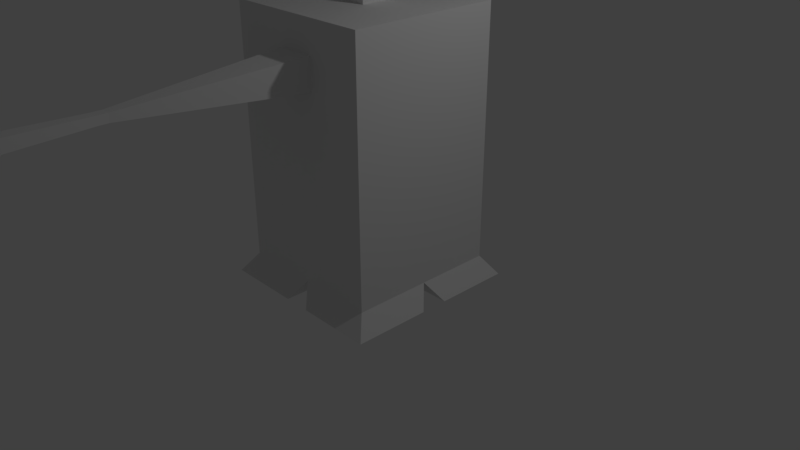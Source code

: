 # Source: sample_fighter.blend  (saved by Blender 2.78.0; exported with 4.5.12 LTS)
import bpy
from mathutils import Matrix  # noqa: F401  (used for matrix-valued properties, if any)

bpy.ops.wm.read_factory_settings(use_empty=True)
scene = bpy.context.scene
scene.name = 'Scene'

# ---- collections
col_collection_1 = bpy.data.collections.new('Collection 1'); scene.collection.children.link(col_collection_1)

# ---- materials (node trees are filled in below, after node groups)
mat_material = bpy.data.materials.new('Material')
mat_material.alpha_threshold = 0.0
mat_material.use_transparent_shadow = False
mat_material.roughness = 0.5
mat_material.line_color = (0.0, 0.0, 0.0, 1.0)

# ---- material node trees

# ---- world
world_world = bpy.data.worlds.new('World'); scene.world = world_world
world_world.color = (0.05088, 0.05088, 0.05088)
world_world.use_sun_shadow = False
world_world.sun_shadow_jitter_overblur = 0.0
world_world.cycles.sampling_method = 'MANUAL'

# ---- cameras
cam_camera = bpy.data.cameras.new('Camera')
cam_camera.clip_end = 100.0
cam_camera.lens = 35.0
cam_camera.sensor_width = 32.0
cam_camera.sensor_height = 18.0
cam_camera.ortho_scale = 7.314
cam_camera.dof.focus_distance = 0.0
cam_camera.dof.aperture_fstop = 128.0

# ---- lights
light_lamp = bpy.data.lights.new('Lamp', 'POINT')
light_lamp.transmission_factor = 0.0
light_lamp.cutoff_distance = 30.0
light_lamp.energy = 100.0
light_lamp.shadow_buffer_clip_start = 1.001
light_lamp.shadow_soft_size = 0.1
light_lamp.shadow_maximum_resolution = 0.006
light_lamp.use_absolute_resolution = True

# ---- meshes
me_cube = bpy.data.meshes.new('Cube')
me_cube.from_pydata([(1.0, 1.0, -1.0), (1.0, -1.0, -1.0), (-1.0, -1.0, -1.0), (-1.0, 1.0, -1.0), (1.0, 1.0, 1.0), (1.0, -1.0, 1.0), (-1.0, -1.0, 1.0), (-1.0, 1.0, 1.0), (1.0, -1.0, 1.0), (0.2079, -0.2079, 1.0), (0.2079, 0.2079, 1.0), (1.0, 1.0, 1.0), (1.0, 1.0, 1.0), (0.2079, 0.2079, 1.0), (0.2079, -0.2079, 1.0), (1.0, -1.0, 1.0), (-1.0, 1.0, 1.0), (-0.2079, 0.2079, 1.0), (-0.2079, -0.2079, 1.0), (-1.0, -1.0, 1.0), (-1.0, 1.0, 1.0), (-0.2079, 0.2079, 1.0), (-0.2079, -0.2079, 1.0), (-1.0, -1.0, 1.0), (0.2079, 0.2079, 1.631), (0.2079, -0.2079, 1.631), (-0.2079, 0.2079, 1.631), (-0.2079, -0.2079, 1.631), (0.9812, 0.9812, 1.689), (0.9812, -0.9812, 1.689), (-0.9812, 0.9812, 1.689), (-0.9812, -0.9812, 1.689), (0.9812, 0.9812, 2.482), (0.328, 0.328, 2.555), (0.328, -0.328, 2.555), (0.9812, -0.9812, 2.482), (-0.9812, 0.9812, 2.482), (-0.328, 0.328, 2.555), (-0.328, -0.328, 2.555), (-0.9812, -0.9812, 2.482), (1.0, -5.96e-08, -1.0), (1.788e-07, 1.0, -1.0), (1.0, 1.0, 0.0), (0.0, -1.0, -1.0), (1.0, -1.0, 0.0), (-1.0, 2.98e-07, -1.0), (-1.0, -1.0, 0.0), (-1.0, 1.0, 0.0), (1.0, -5.364e-07, 1.0), (-1.0, 1.788e-07, 1.0), (-4.47e-08, 0.2079, 1.0), (0.604, -0.604, 1.0), (0.604, 0.604, 1.0), (0.2079, -2.831e-07, 1.0), (-0.604, 0.604, 1.0), (1.0, -5.96e-07, 1.0), (-0.2079, -0.2079, 1.0), (0.2079, -2.831e-07, 1.0), (1.0, -1.0, 1.0), (1.0, -5.96e-07, 1.0), (-4.47e-08, 0.2079, 1.0), (-0.2079, -1.341e-07, 1.0), (1.0, -1.0, 1.0), (1.0, 1.0, 1.0), (-0.604, -0.604, 1.0), (-0.2079, -1.341e-07, 1.0), (-1.0, 1.788e-07, 1.0), (0.2079, -0.2079, 1.0), (1.0, 1.0, 1.0), (0.2079, 0.2079, 1.0), (-0.2079, 0.2079, 1.0), (0.2079, -2.831e-07, 1.631), (-4.47e-08, 0.2079, 1.631), (-0.2079, -1.341e-07, 1.631), (0.2079, 0.2079, 1.316), (0.2079, -0.2079, 1.316), (-0.2079, -0.2079, 1.316), (-0.2079, 0.2079, 1.316), (0.9812, -5.364e-07, 1.689), (-0.9812, 2.384e-07, 1.689), (-0.5945, 0.5945, 1.66), (0.5945, 0.5945, 1.66), (0.5945, -0.5945, 1.66), (-0.5945, -0.5945, 1.66), (0.6546, 0.6546, 2.518), (0.328, -2.98e-07, 2.555), (0.6546, -0.6546, 2.518), (0.9812, -5.364e-07, 2.482), (-0.6546, 0.6546, 2.518), (0.0, 0.328, 2.555), (-2.384e-07, -0.328, 2.555), (-0.6546, -0.6546, 2.518), (-0.328, -2.98e-08, 2.555), (-0.9812, 1.788e-07, 2.482), (0.9812, -0.9812, 2.086), (0.9812, 0.9812, 2.086), (-0.9812, 0.9812, 2.086), (-0.9812, -0.9812, 2.086), (0.9812, -5.364e-07, 2.086), (-0.6546, 7.451e-08, 2.518), (0.6546, -4.172e-07, 2.518), (-1.192e-07, -1.49e-07, 2.555), (-0.5945, 5.215e-08, 1.66), (0.5945, -4.098e-07, 1.66), (-0.9812, 2.086e-07, 2.086), (-4.47e-08, 0.2079, 1.316), (-0.2079, -1.341e-07, 1.316), (-4.47e-08, 0.2079, 1.0), (-0.2079, -1.341e-07, 1.0), (0.2079, -2.831e-07, 1.0), (-0.604, 2.235e-08, 1.0), (1.0, -5.662e-07, 1.0), (1.0, -5.96e-07, 1.0), (0.2079, -2.831e-07, 1.316), (-1.0, 2.384e-07, 0.0), (1.0, -2.98e-07, 0.0), (0.604, -4.396e-07, 1.0), (5.96e-08, 1.192e-07, -1.0), (1.0, -1.0, 0.5), (-1.0, -1.0, 0.5), (-5.364e-07, -1.0, 1.0), (-2.98e-07, -1.0, 0.0), (0.01447, -0.9935, 0.4999), (1.0, -1.0, 0.75), (-1.0, -1.0, 0.75), (-0.5, -1.0, 1.0), (0.5, -1.0, 0.0), (1.0, -1.0, 0.25), (-1.0, -1.0, 0.25), (0.5, -1.0, 1.0), (-0.5, -1.0, 0.0), (0.0, -1.0, -1.0), (-0.18, -0.18, -1.16), (5.96e-08, 1.192e-07, -1.0), (0.008118, -0.9997, 0.75), (1.18, -1.18, -1.16), (1.18, 1.18, -1.16), (0.0, -1.0, -1.0), (1.0, -5.96e-08, -1.0), (1.0, -1.0, 0.875), (-1.0, -1.0, 0.875), (-0.75, -1.0, 1.0), (0.75, -1.0, 0.0), (1.0, -1.0, 0.375), (-1.0, -1.0, 0.375), (0.25, -1.0, 1.0), (-0.25, -1.0, 0.0), (-1.0, -1.0, -1.0), (0.25, -1.0, 0.5), (1.0, -5.96e-08, -1.0), (0.06778, -3.207, 0.5944), (1.0, -1.0, 0.625), (-1.0, -1.0, 0.625), (-0.25, -1.0, 1.0), (0.25, -1.0, 0.0), (1.0, -1.0, 0.125), (-1.0, -1.0, 0.125), (0.75, -1.0, 1.0), (-0.75, -1.0, 0.0), (-0.2355, -0.9935, 0.4999), (-0.18, -1.18, -1.16), (-0.18, 1.18, -1.16), (-0.18, 0.18, -1.16), (0.2581, -0.9997, 0.75), (0.18, -0.18, -1.16), (1.18, -0.18, -1.16), (-1.18, -1.18, -1.16), (0.25, -1.0, 0.25), (1.18, 0.18, -1.16), (-1.18, 0.18, -1.16), (0.18, 0.18, -1.16), (5.96e-08, 1.192e-07, -1.0), (-0.25, -1.0, 0.25), (1.0, -5.96e-08, -1.0), (1.788e-07, 1.0, -1.0), (5.96e-08, 1.192e-07, -1.0), (-0.2419, -0.9997, 0.75), (-1.0, 2.98e-07, -1.0), (1.0, -1.0, -1.0), (-0.25, -1.0, 0.875), (-0.2419, -0.9997, 0.625), (1.0, 1.0, -1.0), (-0.25, -1.0, 0.375), (-0.25, -1.0, 0.125), (1.0, -1.0, -1.0), (0.18, 1.18, -1.16), (-1.18, 1.18, -1.16), (0.25, -1.0, 0.125), (-1.18, -0.18, -1.16), (0.18, -1.18, -1.16), (0.2581, -0.9997, 0.625), (0.25, -1.0, 0.875), (0.25, -1.0, 0.375), (-1.0, 1.0, -1.0), (0.0, -1.0, -1.0), (0.009784, -3.205, 0.5944), (0.06978, -3.207, 0.656), (-0.05334, -3.207, 0.656), (-0.05178, -3.205, 0.5944), (-0.05334, -3.207, 0.656), (0.06978, -3.207, 0.656), (-0.05178, -3.205, 0.5944), (0.06778, -3.207, 0.5944), (-0.05253, -3.319, 0.5939), (0.06703, -3.321, 0.5939), (-0.05409, -3.321, 0.6555), (0.06903, -3.321, 0.6555), (-0.09477, -4.415, 0.5709), (0.09466, -4.418, 0.5709), (-0.09725, -4.418, 0.6685), (0.09782, -4.418, 0.6685), (-0.09897, -5.052, 0.568), (0.09046, -5.054, 0.568), (-0.1015, -5.054, 0.6656), (0.09362, -5.054, 0.6656), (-0.1003, -5.246, 0.5671), (0.08917, -5.249, 0.5672), (-0.1027, -5.249, 0.6647), (0.09234, -5.249, 0.6647), (-0.1015, -5.055, 0.7295), (0.09362, -5.055, 0.7295), (-0.1027, -5.249, 0.7286), (0.09234, -5.249, 0.7286), (-0.1007, -5.31, 0.5668), (0.08875, -5.312, 0.5669), (-0.1032, -5.312, 0.6644), (0.09192, -5.312, 0.6644), (-0.09893, -5.051, 0.5141), (0.0905, -5.054, 0.5141), (-0.1002, -5.246, 0.5132), (0.08921, -5.248, 0.5132)], [], [(0, 40, 138, 181), (116, 51, 8, 55), (115, 48, 5, 139, 123, 151, 118, 143, 127, 155, 44), (43, 46, 2), (114, 49, 7, 47), (42, 0, 41), (4, 7, 16, 12, 63), (6, 141, 125, 153, 120, 145, 129, 157, 5, 62, 15, 19), (7, 49, 6, 19, 16), (113, 74, 24, 71), (112, 68, 11, 55), (67, 56, 22, 9), (19, 15, 58, 8, 23), (16, 19, 23, 66, 20), (111, 63, 12, 59), (50, 54, 21), (51, 64, 23, 8), (110, 54, 20, 66), (109, 67, 9, 53), (108, 70, 21, 65), (107, 69, 10, 50), (12, 16, 20, 11, 68), (24, 72, 81), (106, 76, 27, 73), (105, 77, 26, 72), (76, 75, 25, 27), (104, 97, 39, 93), (83, 82, 29, 31), (103, 81, 28, 78), (102, 83, 31, 79), (95, 96, 36, 32), (101, 92, 38, 90), (97, 94, 35, 39), (100, 86, 35, 87), (37, 89, 88), (34, 90, 86), (99, 88, 36, 93), (98, 95, 32, 87), (94, 98, 87, 35), (29, 78, 98, 94), (78, 28, 95, 98), (91, 99, 93, 39), (38, 92, 99, 91), (92, 37, 88, 99), (86, 90, 91), (90, 38, 91), (35, 86, 91, 39), (88, 89, 84), (89, 33, 84), (36, 88, 84, 32), (84, 100, 87, 32), (33, 85, 100, 84), (85, 34, 86, 100), (31, 29, 94, 97), (85, 101, 90, 34), (33, 89, 101, 85), (89, 37, 92, 101), (28, 30, 96, 95), (80, 102, 79, 30), (26, 73, 102, 80), (73, 27, 83, 102), (82, 103, 78, 29), (25, 71, 103, 82), (71, 24, 81, 103), (27, 25, 82, 83), (96, 104, 93, 36), (30, 79, 104, 96), (79, 31, 97, 104), (18, 14, 75, 76), (74, 105, 72, 24), (13, 60, 105, 74), (60, 17, 77, 105), (77, 106, 73, 26), (17, 61, 106, 77), (61, 18, 76, 106), (81, 72, 80), (72, 26, 80), (28, 81, 80, 30), (70, 107, 50, 21), (17, 60, 107, 70), (60, 13, 69, 107), (56, 108, 65, 22), (18, 61, 108, 56), (61, 17, 70, 108), (69, 109, 53, 10), (13, 57, 109, 69), (57, 14, 67, 109), (64, 110, 66, 23), (22, 65, 110, 64), (65, 21, 54, 110), (9, 22, 64, 51), (52, 54, 50), (52, 50, 10), (11, 20, 54, 52), (62, 111, 59, 15), (5, 48, 111, 62), (48, 4, 63, 111), (14, 18, 56, 67), (58, 112, 55, 8), (15, 59, 112, 58), (59, 12, 68, 112), (75, 113, 71, 25), (14, 57, 113, 75), (57, 13, 74, 113), (42, 41, 47), (47, 41, 3), (4, 42, 47, 7), (45, 114, 47, 3), (2, 46, 114, 45), (46, 156, 128, 144, 119, 152, 124, 140, 6, 49, 114), (43, 44, 142, 126, 154, 121, 146, 130, 158, 46), (1, 44, 43), (138, 168, 136, 181), (40, 115, 44, 1), (0, 42, 115, 40), (42, 4, 48, 115), (52, 116, 55, 11), (10, 53, 116, 52), (53, 9, 51, 116), (3, 41, 174, 193), (40, 117, 175, 138), (43, 117, 171, 137), (117, 43, 131, 175), (131, 160, 132, 175), (192, 148, 122, 159, 182, 172, 183, 146, 121, 154, 187, 167), (132, 160, 166, 188), (40, 1, 184, 173), (137, 171, 133, 194), (175, 162, 161, 174), (43, 2, 147, 131), (177, 169, 162, 175), (193, 186, 169, 177), (178, 135, 165, 149), (165, 135, 189, 164), (171, 173, 149, 133), (122, 148, 150, 195, 198, 159), (196, 199, 197, 200), (184, 137, 194, 178), (2, 45, 177, 147), (161, 162, 169, 186), (177, 188, 166, 147), (147, 166, 160, 131), (173, 184, 178, 149), (141, 6, 140, 124, 152, 119, 144, 128, 156, 46, 158, 130, 146, 183, 172, 182, 159, 180, 176, 179, 153, 125), (181, 136, 185, 174), (1, 43, 137, 184), (117, 40, 173, 171), (149, 165, 164, 133), (133, 164, 189, 194), (174, 185, 170, 175), (191, 145, 120, 153, 179, 176, 134, 163), (194, 189, 135, 178), (175, 132, 188, 177), (45, 3, 193, 177), (41, 0, 181, 174), (175, 170, 168, 138), (174, 161, 186, 193), (136, 168, 170, 185), (180, 159, 198, 199, 176), (163, 134, 176, 199, 196), (190, 163, 196, 150, 148), (150, 196, 200, 202), (150, 195, 198), (199, 198, 201, 197), (197, 201, 203, 205), (198, 150, 202, 201), (203, 204, 208, 207), (201, 202, 204, 203), (202, 200, 206, 204), (200, 197, 205, 206), (209, 207, 211, 213), (205, 203, 207, 209), (206, 205, 209, 210), (204, 206, 210, 208), (212, 214, 218, 216), (210, 209, 213, 214), (208, 210, 214, 212), (207, 208, 212, 211), (217, 215, 223, 225), (212, 216, 230, 228), (213, 211, 215, 217), (213, 217, 221, 219), (220, 219, 221, 222), (217, 218, 222, 221), (214, 213, 219, 220), (218, 214, 220, 222), (226, 225, 223, 224), (218, 217, 225, 226), (216, 218, 226, 224), (215, 216, 224, 223), (227, 228, 230, 229), (211, 212, 228, 227), (215, 211, 227, 229), (216, 215, 229, 230), (151, 123, 139, 5, 157, 129, 145, 191, 163, 190, 148, 192, 167, 187, 154, 126, 142, 44, 155, 127, 143, 118)])
me_cube.materials.append(mat_material)
me_cube.use_remesh_preserve_volume = False
me_cube.use_remesh_preserve_attributes = False
me_cube.use_mirror_vertex_groups = False
me_cube.update()

# ---- objects
ob_cube = bpy.data.objects.new('Cube', me_cube)
ob_lamp = bpy.data.objects.new('Lamp', light_lamp)
ob_camera = bpy.data.objects.new('Camera', cam_camera)

# ---- transforms, parenting, visibility, modifiers, constraints
ob_cube.location = (0.0, 0.0, 1.619)
ob_cube.scale = (1.0, 1.0, 1.624)
ob_cube.lock_rotations_4d = False
ob_cube.empty_display_type = 'ARROWS'
ob_cube.lineart.crease_threshold = 0.0
ob_lamp.location = (4.076, 1.005, 5.904)
ob_lamp.rotation_euler = (0.6503, 0.05522, 1.866)
ob_lamp.lock_rotations_4d = False
ob_lamp.empty_display_type = 'ARROWS'
ob_lamp.color = (0.0, 0.0, 0.0, 0.0)
ob_lamp.lineart.crease_threshold = 0.0
ob_camera.location = (7.481, -6.508, 5.344)
ob_camera.rotation_euler = (1.109, 0.0, 0.8149)
ob_camera.lock_rotations_4d = False
ob_camera.empty_display_type = 'ARROWS'
ob_camera.color = (0.0, 0.0, 0.0, 0.0)
ob_camera.display_type = 'WIRE'
ob_camera.lineart.crease_threshold = 0.0

# ---- collection membership
col_collection_1.objects.link(ob_cube)
col_collection_1.objects.link(ob_lamp)
col_collection_1.objects.link(ob_camera)

# ---- scene / render settings (as saved in the file)
scene.camera = ob_camera
scene.frame_start = 1; scene.frame_end = 250; scene.frame_set(1)
scene.render.engine = 'BLENDER_EEVEE_NEXT'
scene.render.resolution_percentage = 50
scene.render.dither_intensity = 0.0
scene.cycles.use_denoising = False
scene.cycles.samples = 128
scene.cycles.sampling_pattern = 'TABULATED_SOBOL'
scene.cycles.light_sampling_threshold = 0.0
scene.cycles.use_adaptive_sampling = False
scene.cycles.use_light_tree = False
scene.cycles.blur_glossy = 0.0
scene.cycles.sample_clamp_indirect = 0.0
scene.view_settings.view_transform = 'Standard'
bpy.context.view_layer.update()
